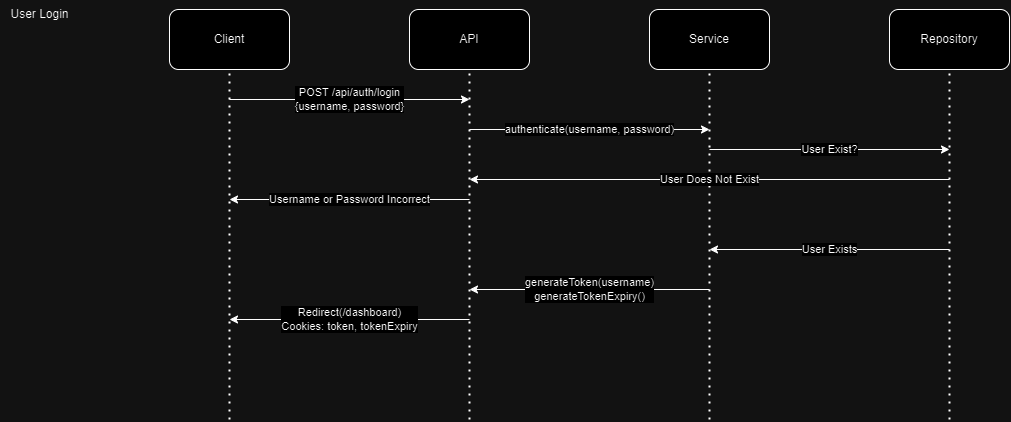

The diagram above was exported from draw.io. Its source (the exported page's mxGraphModel, read from the mxfile embedded in the PNG):
<mxGraphModel dx="858" dy="1351" grid="1" gridSize="10" guides="1" tooltips="1" connect="1" arrows="1" fold="1" page="1" pageScale="1" pageWidth="827" pageHeight="1169" math="0" shadow="0">
  <root>
    <mxCell id="0" />
    <mxCell id="1" parent="0" />
    <mxCell id="Y8kNPyjxjzHnQk5VOG1i-19" value="User Login" style="text;html=1;align=center;verticalAlign=middle;resizable=0;points=[];autosize=1;strokeColor=none;fillColor=none;" vertex="1" parent="1">
      <mxGeometry x="130" y="600" width="80" height="30" as="geometry" />
    </mxCell>
    <mxCell id="Y8kNPyjxjzHnQk5VOG1i-20" value="API" style="rounded=1;whiteSpace=wrap;html=1;" vertex="1" parent="1">
      <mxGeometry x="540" y="610" width="120" height="60" as="geometry" />
    </mxCell>
    <mxCell id="Y8kNPyjxjzHnQk5VOG1i-21" value="" style="endArrow=none;dashed=1;html=1;dashPattern=1 3;strokeWidth=2;rounded=0;entryX=0.5;entryY=1;entryDx=0;entryDy=0;" edge="1" parent="1" target="Y8kNPyjxjzHnQk5VOG1i-20">
      <mxGeometry width="50" height="50" relative="1" as="geometry">
        <mxPoint x="600" y="1020" as="sourcePoint" />
        <mxPoint x="610" y="750" as="targetPoint" />
      </mxGeometry>
    </mxCell>
    <mxCell id="Y8kNPyjxjzHnQk5VOG1i-22" value="Service" style="rounded=1;whiteSpace=wrap;html=1;" vertex="1" parent="1">
      <mxGeometry x="780" y="610" width="120" height="60" as="geometry" />
    </mxCell>
    <mxCell id="Y8kNPyjxjzHnQk5VOG1i-23" value="" style="endArrow=none;dashed=1;html=1;dashPattern=1 3;strokeWidth=2;rounded=0;entryX=0.5;entryY=1;entryDx=0;entryDy=0;" edge="1" parent="1" target="Y8kNPyjxjzHnQk5VOG1i-22">
      <mxGeometry width="50" height="50" relative="1" as="geometry">
        <mxPoint x="840" y="1020" as="sourcePoint" />
        <mxPoint x="850" y="750" as="targetPoint" />
      </mxGeometry>
    </mxCell>
    <mxCell id="Y8kNPyjxjzHnQk5VOG1i-24" value="Repository" style="rounded=1;whiteSpace=wrap;html=1;" vertex="1" parent="1">
      <mxGeometry x="1020" y="610" width="120" height="60" as="geometry" />
    </mxCell>
    <mxCell id="Y8kNPyjxjzHnQk5VOG1i-25" value="" style="endArrow=none;dashed=1;html=1;dashPattern=1 3;strokeWidth=2;rounded=0;entryX=0.5;entryY=1;entryDx=0;entryDy=0;" edge="1" parent="1" target="Y8kNPyjxjzHnQk5VOG1i-24">
      <mxGeometry width="50" height="50" relative="1" as="geometry">
        <mxPoint x="1080" y="1020" as="sourcePoint" />
        <mxPoint x="1090" y="750" as="targetPoint" />
      </mxGeometry>
    </mxCell>
    <mxCell id="Y8kNPyjxjzHnQk5VOG1i-26" value="Client" style="rounded=1;whiteSpace=wrap;html=1;" vertex="1" parent="1">
      <mxGeometry x="300" y="610" width="120" height="60" as="geometry" />
    </mxCell>
    <mxCell id="Y8kNPyjxjzHnQk5VOG1i-27" value="" style="endArrow=none;dashed=1;html=1;dashPattern=1 3;strokeWidth=2;rounded=0;entryX=0.5;entryY=1;entryDx=0;entryDy=0;" edge="1" parent="1" target="Y8kNPyjxjzHnQk5VOG1i-26">
      <mxGeometry width="50" height="50" relative="1" as="geometry">
        <mxPoint x="360" y="1020" as="sourcePoint" />
        <mxPoint x="370" y="750" as="targetPoint" />
      </mxGeometry>
    </mxCell>
    <mxCell id="Y8kNPyjxjzHnQk5VOG1i-28" value="POST /api/auth/login&lt;br&gt;{username, password}" style="endArrow=classic;html=1;rounded=0;" edge="1" parent="1">
      <mxGeometry width="50" height="50" relative="1" as="geometry">
        <mxPoint x="360" y="700" as="sourcePoint" />
        <mxPoint x="600" y="700" as="targetPoint" />
      </mxGeometry>
    </mxCell>
    <mxCell id="Y8kNPyjxjzHnQk5VOG1i-29" value="authenticate(username, password)" style="endArrow=classic;html=1;rounded=0;" edge="1" parent="1">
      <mxGeometry width="50" height="50" relative="1" as="geometry">
        <mxPoint x="600" y="730" as="sourcePoint" />
        <mxPoint x="840" y="730" as="targetPoint" />
      </mxGeometry>
    </mxCell>
    <mxCell id="Y8kNPyjxjzHnQk5VOG1i-30" value="User Exist?" style="endArrow=classic;html=1;rounded=0;" edge="1" parent="1">
      <mxGeometry width="50" height="50" relative="1" as="geometry">
        <mxPoint x="840" y="750" as="sourcePoint" />
        <mxPoint x="1080" y="750" as="targetPoint" />
      </mxGeometry>
    </mxCell>
    <mxCell id="Y8kNPyjxjzHnQk5VOG1i-31" value="User Exists" style="endArrow=classic;html=1;rounded=0;" edge="1" parent="1">
      <mxGeometry width="50" height="50" relative="1" as="geometry">
        <mxPoint x="1080" y="850" as="sourcePoint" />
        <mxPoint x="840" y="850" as="targetPoint" />
      </mxGeometry>
    </mxCell>
    <mxCell id="Y8kNPyjxjzHnQk5VOG1i-32" value="User Does Not Exist" style="endArrow=classic;html=1;rounded=0;" edge="1" parent="1">
      <mxGeometry width="50" height="50" relative="1" as="geometry">
        <mxPoint x="1080" y="780" as="sourcePoint" />
        <mxPoint x="600" y="780" as="targetPoint" />
      </mxGeometry>
    </mxCell>
    <mxCell id="Y8kNPyjxjzHnQk5VOG1i-33" value="Username or Password Incorrect" style="endArrow=classic;html=1;rounded=0;" edge="1" parent="1">
      <mxGeometry width="50" height="50" relative="1" as="geometry">
        <mxPoint x="600" y="800" as="sourcePoint" />
        <mxPoint x="360" y="800" as="targetPoint" />
      </mxGeometry>
    </mxCell>
    <mxCell id="Y8kNPyjxjzHnQk5VOG1i-34" value="generateToken(username)&lt;br&gt;generateTokenExpiry()" style="endArrow=classic;html=1;rounded=0;" edge="1" parent="1">
      <mxGeometry width="50" height="50" relative="1" as="geometry">
        <mxPoint x="840" y="890" as="sourcePoint" />
        <mxPoint x="600" y="890" as="targetPoint" />
      </mxGeometry>
    </mxCell>
    <mxCell id="Y8kNPyjxjzHnQk5VOG1i-35" value="Redirect(/dashboard)&lt;br&gt;Cookies: token, tokenExpiry" style="endArrow=classic;html=1;rounded=0;" edge="1" parent="1">
      <mxGeometry width="50" height="50" relative="1" as="geometry">
        <mxPoint x="600" y="920" as="sourcePoint" />
        <mxPoint x="360" y="920" as="targetPoint" />
      </mxGeometry>
    </mxCell>
  </root>
</mxGraphModel>